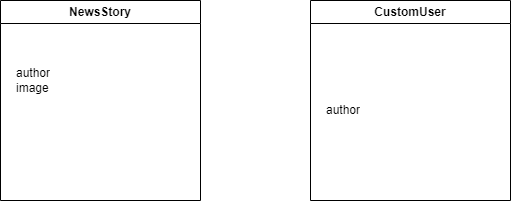

The diagram above was exported from draw.io. Its source (the exported page's mxGraphModel, read from the mxfile embedded in the PNG):
<mxGraphModel dx="685" dy="725" grid="1" gridSize="10" guides="1" tooltips="1" connect="1" arrows="1" fold="1" page="1" pageScale="1" pageWidth="850" pageHeight="1100" math="0" shadow="0">
  <root>
    <mxCell id="0" />
    <mxCell id="1" parent="0" />
    <mxCell id="2" value="CustomUser" style="swimlane;whiteSpace=wrap;html=1;" vertex="1" parent="1">
      <mxGeometry x="380" y="80" width="200" height="200" as="geometry" />
    </mxCell>
    <mxCell id="5" value="author" style="text;strokeColor=none;fillColor=none;align=left;verticalAlign=middle;spacingLeft=4;spacingRight=4;overflow=hidden;points=[[0,0.5],[1,0.5]];portConstraint=eastwest;rotatable=0;whiteSpace=wrap;html=1;" vertex="1" parent="2">
      <mxGeometry x="10" y="30" width="180" height="160" as="geometry" />
    </mxCell>
    <mxCell id="3" value="NewsStory" style="swimlane;whiteSpace=wrap;html=1;" vertex="1" parent="1">
      <mxGeometry x="70" y="80" width="200" height="200" as="geometry" />
    </mxCell>
    <mxCell id="4" value="author&lt;br&gt;image&lt;br&gt;" style="text;strokeColor=none;fillColor=none;align=left;verticalAlign=middle;spacingLeft=4;spacingRight=4;overflow=hidden;points=[[0,0.5],[1,0.5]];portConstraint=eastwest;rotatable=0;whiteSpace=wrap;html=1;" vertex="1" parent="3">
      <mxGeometry x="10" width="180" height="160" as="geometry" />
    </mxCell>
  </root>
</mxGraphModel>